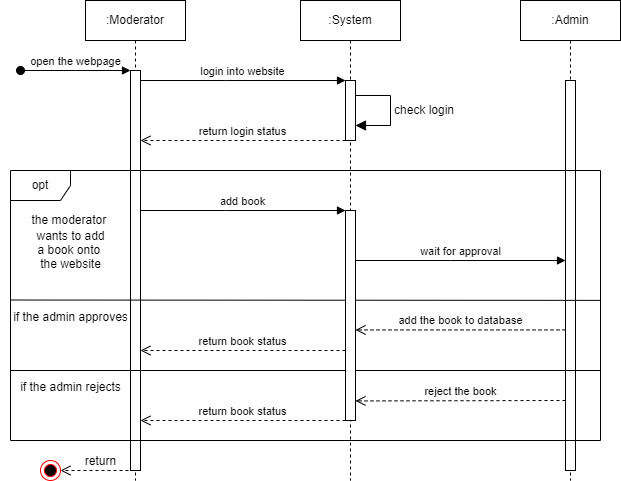

The diagram above was exported from draw.io. Its source (the exported page's mxGraphModel, read from the mxfile embedded in the PNG):
<mxGraphModel dx="1562" dy="754" grid="1" gridSize="10" guides="1" tooltips="1" connect="1" arrows="1" fold="1" page="1" pageScale="1" pageWidth="850" pageHeight="1100" math="0" shadow="0">
  <root>
    <mxCell id="0" />
    <mxCell id="1" parent="0" />
    <mxCell id="aM9ryv3xv72pqoxQDRHE-1" value=":Moderator" style="shape=umlLifeline;perimeter=lifelinePerimeter;whiteSpace=wrap;html=1;container=0;dropTarget=0;collapsible=0;recursiveResize=0;outlineConnect=0;portConstraint=eastwest;newEdgeStyle={&quot;edgeStyle&quot;:&quot;elbowEdgeStyle&quot;,&quot;elbow&quot;:&quot;vertical&quot;,&quot;curved&quot;:0,&quot;rounded&quot;:0};" parent="1" vertex="1">
      <mxGeometry x="145" y="40" width="100" height="480" as="geometry" />
    </mxCell>
    <mxCell id="aM9ryv3xv72pqoxQDRHE-2" value="" style="html=1;points=[];perimeter=orthogonalPerimeter;outlineConnect=0;targetShapes=umlLifeline;portConstraint=eastwest;newEdgeStyle={&quot;edgeStyle&quot;:&quot;elbowEdgeStyle&quot;,&quot;elbow&quot;:&quot;vertical&quot;,&quot;curved&quot;:0,&quot;rounded&quot;:0};" parent="aM9ryv3xv72pqoxQDRHE-1" vertex="1">
      <mxGeometry x="45" y="70" width="10" height="400" as="geometry" />
    </mxCell>
    <mxCell id="aM9ryv3xv72pqoxQDRHE-3" value="open the webpage" style="html=1;verticalAlign=bottom;startArrow=oval;endArrow=block;startSize=8;edgeStyle=elbowEdgeStyle;elbow=vertical;curved=0;rounded=0;" parent="aM9ryv3xv72pqoxQDRHE-1" target="aM9ryv3xv72pqoxQDRHE-2" edge="1">
      <mxGeometry relative="1" as="geometry">
        <mxPoint x="-65" y="70" as="sourcePoint" />
      </mxGeometry>
    </mxCell>
    <mxCell id="aM9ryv3xv72pqoxQDRHE-5" value=":System" style="shape=umlLifeline;perimeter=lifelinePerimeter;whiteSpace=wrap;html=1;container=0;dropTarget=0;collapsible=0;recursiveResize=0;outlineConnect=0;portConstraint=eastwest;newEdgeStyle={&quot;edgeStyle&quot;:&quot;elbowEdgeStyle&quot;,&quot;elbow&quot;:&quot;vertical&quot;,&quot;curved&quot;:0,&quot;rounded&quot;:0};" parent="1" vertex="1">
      <mxGeometry x="360" y="40" width="100" height="480" as="geometry" />
    </mxCell>
    <mxCell id="aM9ryv3xv72pqoxQDRHE-6" value="" style="html=1;points=[];perimeter=orthogonalPerimeter;outlineConnect=0;targetShapes=umlLifeline;portConstraint=eastwest;newEdgeStyle={&quot;edgeStyle&quot;:&quot;elbowEdgeStyle&quot;,&quot;elbow&quot;:&quot;vertical&quot;,&quot;curved&quot;:0,&quot;rounded&quot;:0};" parent="aM9ryv3xv72pqoxQDRHE-5" vertex="1">
      <mxGeometry x="45" y="80" width="10" height="60" as="geometry" />
    </mxCell>
    <mxCell id="gNzNRt51Iu9BsAIGZrVj-7" value="check login" style="html=1;align=left;spacingLeft=2;endArrow=block;rounded=0;edgeStyle=orthogonalEdgeStyle;curved=0;rounded=0;fontSize=12;startSize=8;endSize=8;" parent="aM9ryv3xv72pqoxQDRHE-5" edge="1">
      <mxGeometry relative="1" as="geometry">
        <mxPoint x="55" y="94.99857142857135" as="sourcePoint" />
        <Array as="points">
          <mxPoint x="90" y="94.97" />
          <mxPoint x="90" y="124.97" />
        </Array>
        <mxPoint x="55" y="124.99857142857135" as="targetPoint" />
      </mxGeometry>
    </mxCell>
    <mxCell id="aM9ryv3xv72pqoxQDRHE-7" value="login into website" style="html=1;verticalAlign=bottom;endArrow=block;edgeStyle=elbowEdgeStyle;elbow=vertical;curved=0;rounded=0;" parent="1" source="aM9ryv3xv72pqoxQDRHE-2" target="aM9ryv3xv72pqoxQDRHE-6" edge="1">
      <mxGeometry x="-0.0014" relative="1" as="geometry">
        <mxPoint x="300" y="130" as="sourcePoint" />
        <Array as="points">
          <mxPoint x="285" y="120" />
        </Array>
        <mxPoint as="offset" />
      </mxGeometry>
    </mxCell>
    <mxCell id="aM9ryv3xv72pqoxQDRHE-8" value="return login status" style="html=1;verticalAlign=bottom;endArrow=open;dashed=1;endSize=8;edgeStyle=elbowEdgeStyle;elbow=vertical;curved=0;rounded=0;" parent="1" source="aM9ryv3xv72pqoxQDRHE-6" target="aM9ryv3xv72pqoxQDRHE-2" edge="1">
      <mxGeometry relative="1" as="geometry">
        <mxPoint x="210" y="179.8" as="targetPoint" />
        <Array as="points">
          <mxPoint x="400" y="180" />
        </Array>
        <mxPoint x="410" y="180" as="sourcePoint" />
      </mxGeometry>
    </mxCell>
    <mxCell id="gNzNRt51Iu9BsAIGZrVj-1" value=":Admin" style="shape=umlLifeline;perimeter=lifelinePerimeter;whiteSpace=wrap;html=1;container=0;dropTarget=0;collapsible=0;recursiveResize=0;outlineConnect=0;portConstraint=eastwest;newEdgeStyle={&quot;edgeStyle&quot;:&quot;elbowEdgeStyle&quot;,&quot;elbow&quot;:&quot;vertical&quot;,&quot;curved&quot;:0,&quot;rounded&quot;:0};" parent="1" vertex="1">
      <mxGeometry x="580" y="40" width="100" height="480" as="geometry" />
    </mxCell>
    <mxCell id="gNzNRt51Iu9BsAIGZrVj-2" value="" style="html=1;points=[];perimeter=orthogonalPerimeter;outlineConnect=0;targetShapes=umlLifeline;portConstraint=eastwest;newEdgeStyle={&quot;edgeStyle&quot;:&quot;elbowEdgeStyle&quot;,&quot;elbow&quot;:&quot;vertical&quot;,&quot;curved&quot;:0,&quot;rounded&quot;:0};" parent="gNzNRt51Iu9BsAIGZrVj-1" vertex="1">
      <mxGeometry x="45" y="80" width="10" height="390" as="geometry" />
    </mxCell>
    <mxCell id="gNzNRt51Iu9BsAIGZrVj-9" value="opt" style="shape=umlFrame;whiteSpace=wrap;html=1;pointerEvents=0;" parent="1" vertex="1">
      <mxGeometry x="70" y="210" width="590" height="270" as="geometry" />
    </mxCell>
    <mxCell id="gNzNRt51Iu9BsAIGZrVj-10" value="&lt;font style=&quot;font-size: 12px;&quot;&gt;the moderator&amp;nbsp;&lt;/font&gt;&lt;div style=&quot;font-size: 12px;&quot;&gt;&lt;font style=&quot;font-size: 12px;&quot;&gt;wants to add&lt;/font&gt;&lt;/div&gt;&lt;div style=&quot;font-size: 12px;&quot;&gt;&lt;font style=&quot;font-size: 12px;&quot;&gt;a book onto&amp;nbsp;&lt;/font&gt;&lt;/div&gt;&lt;div style=&quot;font-size: 12px;&quot;&gt;&lt;font style=&quot;font-size: 12px;&quot;&gt;the website&lt;/font&gt;&lt;/div&gt;" style="text;html=1;align=center;verticalAlign=middle;resizable=0;points=[];autosize=1;strokeColor=none;fillColor=none;fontSize=16;" parent="1" vertex="1">
      <mxGeometry x="80" y="240" width="100" height="80" as="geometry" />
    </mxCell>
    <mxCell id="gNzNRt51Iu9BsAIGZrVj-12" value="add book" style="html=1;verticalAlign=bottom;endArrow=block;edgeStyle=elbowEdgeStyle;elbow=vertical;curved=0;rounded=0;" parent="1" edge="1">
      <mxGeometry x="-0.0014" relative="1" as="geometry">
        <mxPoint x="200" y="250" as="sourcePoint" />
        <Array as="points">
          <mxPoint x="285" y="250" />
        </Array>
        <mxPoint x="405" y="250" as="targetPoint" />
        <mxPoint as="offset" />
      </mxGeometry>
    </mxCell>
    <mxCell id="gNzNRt51Iu9BsAIGZrVj-13" value="wait for approval" style="html=1;verticalAlign=bottom;endArrow=block;edgeStyle=elbowEdgeStyle;elbow=vertical;curved=0;rounded=0;" parent="1" edge="1">
      <mxGeometry x="-0.0014" relative="1" as="geometry">
        <mxPoint x="415" y="300" as="sourcePoint" />
        <Array as="points">
          <mxPoint x="510" y="300" />
        </Array>
        <mxPoint x="625" y="300" as="targetPoint" />
        <mxPoint as="offset" />
      </mxGeometry>
    </mxCell>
    <mxCell id="gNzNRt51Iu9BsAIGZrVj-16" value="" style="endArrow=none;html=1;rounded=0;fontSize=12;startSize=8;endSize=8;curved=1;entryX=1;entryY=0.481;entryDx=0;entryDy=0;entryPerimeter=0;" parent="1" target="gNzNRt51Iu9BsAIGZrVj-9" edge="1">
      <mxGeometry relative="1" as="geometry">
        <mxPoint x="70" y="339.52" as="sourcePoint" />
        <mxPoint x="230" y="339.52" as="targetPoint" />
      </mxGeometry>
    </mxCell>
    <mxCell id="gNzNRt51Iu9BsAIGZrVj-18" value="&lt;span style=&quot;font-size: 12px;&quot;&gt;if the admin approves&lt;/span&gt;" style="text;html=1;align=center;verticalAlign=middle;resizable=0;points=[];autosize=1;strokeColor=none;fillColor=none;fontSize=16;" parent="1" vertex="1">
      <mxGeometry x="60" y="340" width="140" height="30" as="geometry" />
    </mxCell>
    <mxCell id="gNzNRt51Iu9BsAIGZrVj-19" value="add the book to database" style="html=1;verticalAlign=bottom;endArrow=open;dashed=1;endSize=8;edgeStyle=elbowEdgeStyle;elbow=vertical;curved=0;rounded=0;" parent="1" source="gNzNRt51Iu9BsAIGZrVj-2" edge="1">
      <mxGeometry relative="1" as="geometry">
        <mxPoint x="415" y="369.43" as="targetPoint" />
        <Array as="points">
          <mxPoint x="590" y="369.43" />
        </Array>
        <mxPoint x="605" y="369.43" as="sourcePoint" />
      </mxGeometry>
    </mxCell>
    <mxCell id="gNzNRt51Iu9BsAIGZrVj-20" value="return book status" style="html=1;verticalAlign=bottom;endArrow=open;dashed=1;endSize=8;edgeStyle=elbowEdgeStyle;elbow=vertical;curved=0;rounded=0;" parent="1" edge="1">
      <mxGeometry relative="1" as="geometry">
        <mxPoint x="200" y="390" as="targetPoint" />
        <Array as="points">
          <mxPoint x="375" y="390" />
        </Array>
        <mxPoint x="405" y="390" as="sourcePoint" />
      </mxGeometry>
    </mxCell>
    <mxCell id="gNzNRt51Iu9BsAIGZrVj-21" value="" style="endArrow=none;html=1;rounded=0;fontSize=12;startSize=8;endSize=8;curved=1;" parent="1" edge="1">
      <mxGeometry relative="1" as="geometry">
        <mxPoint x="70" y="410" as="sourcePoint" />
        <mxPoint x="660" y="410" as="targetPoint" />
      </mxGeometry>
    </mxCell>
    <mxCell id="gNzNRt51Iu9BsAIGZrVj-22" value="&lt;span style=&quot;font-size: 12px;&quot;&gt;if the admin rejects&lt;/span&gt;" style="text;html=1;align=center;verticalAlign=middle;resizable=0;points=[];autosize=1;strokeColor=none;fillColor=none;fontSize=16;" parent="1" vertex="1">
      <mxGeometry x="70" y="410" width="120" height="30" as="geometry" />
    </mxCell>
    <mxCell id="gNzNRt51Iu9BsAIGZrVj-24" value="return book status" style="html=1;verticalAlign=bottom;endArrow=open;dashed=1;endSize=8;edgeStyle=elbowEdgeStyle;elbow=vertical;curved=0;rounded=0;" parent="1" edge="1">
      <mxGeometry relative="1" as="geometry">
        <mxPoint x="200" y="460" as="targetPoint" />
        <Array as="points">
          <mxPoint x="370" y="460" />
        </Array>
        <mxPoint x="405" y="460" as="sourcePoint" />
      </mxGeometry>
    </mxCell>
    <mxCell id="gNzNRt51Iu9BsAIGZrVj-25" value="return" style="html=1;verticalAlign=bottom;endArrow=open;dashed=1;endSize=8;curved=0;rounded=0;fontSize=12;" parent="1" edge="1">
      <mxGeometry relative="1" as="geometry">
        <mxPoint x="200" y="510" as="sourcePoint" />
        <mxPoint x="120" y="510" as="targetPoint" />
      </mxGeometry>
    </mxCell>
    <mxCell id="gNzNRt51Iu9BsAIGZrVj-26" value="" style="ellipse;html=1;shape=endState;fillColor=#000000;strokeColor=#ff0000;" parent="1" vertex="1">
      <mxGeometry x="100" y="500" width="20" height="20" as="geometry" />
    </mxCell>
    <mxCell id="gNzNRt51Iu9BsAIGZrVj-27" value="" style="html=1;points=[];perimeter=orthogonalPerimeter;outlineConnect=0;targetShapes=umlLifeline;portConstraint=eastwest;newEdgeStyle={&quot;edgeStyle&quot;:&quot;elbowEdgeStyle&quot;,&quot;elbow&quot;:&quot;vertical&quot;,&quot;curved&quot;:0,&quot;rounded&quot;:0};" parent="1" vertex="1">
      <mxGeometry x="405" y="250" width="10" height="210" as="geometry" />
    </mxCell>
    <mxCell id="gNzNRt51Iu9BsAIGZrVj-29" value="reject the book" style="html=1;verticalAlign=bottom;endArrow=open;dashed=1;endSize=8;edgeStyle=elbowEdgeStyle;elbow=vertical;curved=0;rounded=0;" parent="1" edge="1">
      <mxGeometry relative="1" as="geometry">
        <mxPoint x="415" y="440.43" as="targetPoint" />
        <Array as="points">
          <mxPoint x="590" y="440.43" />
        </Array>
        <mxPoint x="625" y="440" as="sourcePoint" />
      </mxGeometry>
    </mxCell>
  </root>
</mxGraphModel>